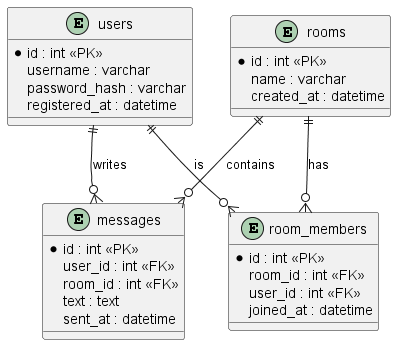

The diagram above was rendered by PlantUML. Its source (embedded in the PNG):
@startuml irc_er_diagram

!pragma output_format pdf
!pragma output_directory ${fileDirname}
!pragma output_file ${fileBasenameNoExtension}.pdf

entity "users" as users {
  * id : int <<PK>>
  username : varchar
  password_hash : varchar
  registered_at : datetime
}
entity "rooms" as rooms{
  * id : int <<PK>>
  name : varchar
  created_at : datetime
}
entity "messages" as messages {
  * id : int <<PK>>
  user_id : int <<FK>>
  room_id : int <<FK>>
  text : text
  sent_at : datetime
}
entity "room_members" as room_members {
  * id : int <<PK>>
  room_id : int <<FK>>
  user_id : int <<FK>>
  joined_at : datetime
}
users ||--o{ messages : writes
rooms ||--o{ messages : contains
users ||--o{ room_members : is
rooms ||--o{ room_members : has
@enduml